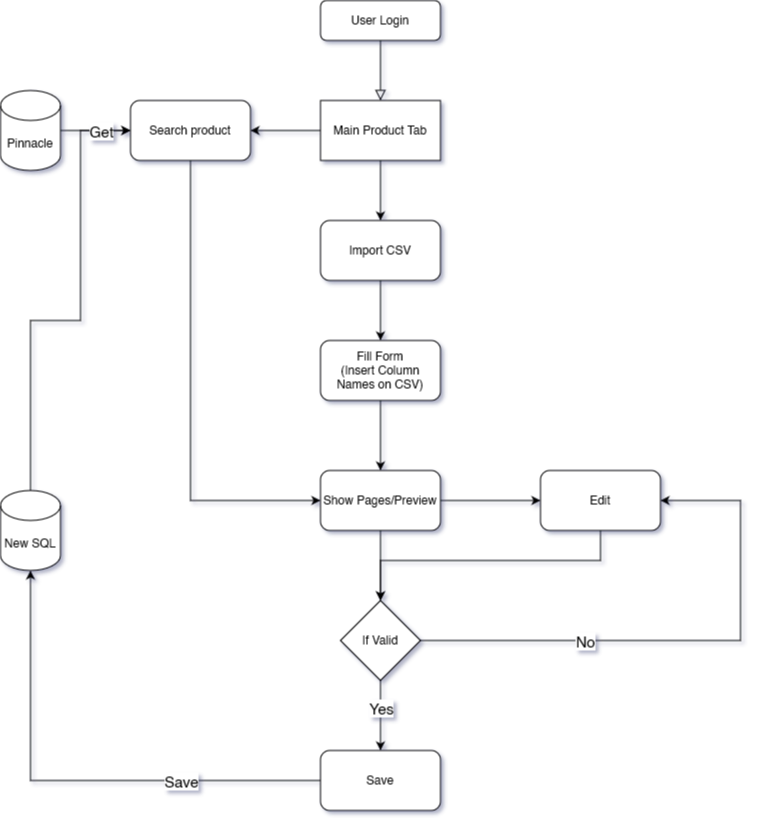

The diagram above was exported from draw.io. Its source (the exported page's mxGraphModel, read from the mxfile embedded in the PNG):
<mxGraphModel dx="1434" dy="820" grid="1" gridSize="10" guides="1" tooltips="1" connect="1" arrows="1" fold="1" page="1" pageScale="1" pageWidth="827" pageHeight="1169" math="0" shadow="0">
  <root>
    <mxCell id="WIyWlLk6GJQsqaUBKTNV-0" />
    <mxCell id="WIyWlLk6GJQsqaUBKTNV-1" parent="WIyWlLk6GJQsqaUBKTNV-0" />
    <mxCell id="WIyWlLk6GJQsqaUBKTNV-2" value="" style="rounded=0;html=1;jettySize=auto;orthogonalLoop=1;fontSize=11;endArrow=block;endFill=0;endSize=8;strokeWidth=1;shadow=0;labelBackgroundColor=none;edgeStyle=orthogonalEdgeStyle;entryX=0.5;entryY=0;entryDx=0;entryDy=0;" parent="WIyWlLk6GJQsqaUBKTNV-1" source="WIyWlLk6GJQsqaUBKTNV-3" target="B_2pyJD59n6BbRf1DtMA-0" edge="1">
      <mxGeometry relative="1" as="geometry" />
    </mxCell>
    <mxCell id="WIyWlLk6GJQsqaUBKTNV-3" value="User Login" style="rounded=1;whiteSpace=wrap;html=1;fontSize=12;glass=0;strokeWidth=1;shadow=0;" parent="WIyWlLk6GJQsqaUBKTNV-1" vertex="1">
      <mxGeometry x="340" y="80" width="120" height="40" as="geometry" />
    </mxCell>
    <mxCell id="B_2pyJD59n6BbRf1DtMA-2" style="edgeStyle=orthogonalEdgeStyle;rounded=0;orthogonalLoop=1;jettySize=auto;html=1;exitX=0.5;exitY=1;exitDx=0;exitDy=0;entryX=0.5;entryY=0;entryDx=0;entryDy=0;" parent="WIyWlLk6GJQsqaUBKTNV-1" source="B_2pyJD59n6BbRf1DtMA-0" target="B_2pyJD59n6BbRf1DtMA-1" edge="1">
      <mxGeometry relative="1" as="geometry" />
    </mxCell>
    <mxCell id="B_2pyJD59n6BbRf1DtMA-8" style="edgeStyle=orthogonalEdgeStyle;rounded=0;orthogonalLoop=1;jettySize=auto;html=1;exitX=0;exitY=0.5;exitDx=0;exitDy=0;entryX=1;entryY=0.5;entryDx=0;entryDy=0;" parent="WIyWlLk6GJQsqaUBKTNV-1" source="B_2pyJD59n6BbRf1DtMA-0" target="B_2pyJD59n6BbRf1DtMA-10" edge="1">
      <mxGeometry relative="1" as="geometry">
        <mxPoint x="540" y="210" as="targetPoint" />
      </mxGeometry>
    </mxCell>
    <mxCell id="B_2pyJD59n6BbRf1DtMA-0" value="Main Product Tab" style="rounded=0;whiteSpace=wrap;html=1;" parent="WIyWlLk6GJQsqaUBKTNV-1" vertex="1">
      <mxGeometry x="340" y="180" width="120" height="60" as="geometry" />
    </mxCell>
    <mxCell id="B_2pyJD59n6BbRf1DtMA-4" style="edgeStyle=orthogonalEdgeStyle;rounded=0;orthogonalLoop=1;jettySize=auto;html=1;exitX=0.5;exitY=1;exitDx=0;exitDy=0;" parent="WIyWlLk6GJQsqaUBKTNV-1" source="B_2pyJD59n6BbRf1DtMA-1" target="B_2pyJD59n6BbRf1DtMA-3" edge="1">
      <mxGeometry relative="1" as="geometry" />
    </mxCell>
    <mxCell id="B_2pyJD59n6BbRf1DtMA-1" value="Import CSV" style="rounded=1;whiteSpace=wrap;html=1;" parent="WIyWlLk6GJQsqaUBKTNV-1" vertex="1">
      <mxGeometry x="340" y="300" width="120" height="60" as="geometry" />
    </mxCell>
    <mxCell id="B_2pyJD59n6BbRf1DtMA-6" style="edgeStyle=orthogonalEdgeStyle;rounded=0;orthogonalLoop=1;jettySize=auto;html=1;exitX=0.5;exitY=1;exitDx=0;exitDy=0;entryX=0.5;entryY=0;entryDx=0;entryDy=0;" parent="WIyWlLk6GJQsqaUBKTNV-1" source="B_2pyJD59n6BbRf1DtMA-3" target="B_2pyJD59n6BbRf1DtMA-5" edge="1">
      <mxGeometry relative="1" as="geometry" />
    </mxCell>
    <mxCell id="B_2pyJD59n6BbRf1DtMA-3" value="Fill Form&lt;br&gt;(Insert Column Names on CSV)" style="rounded=1;whiteSpace=wrap;html=1;" parent="WIyWlLk6GJQsqaUBKTNV-1" vertex="1">
      <mxGeometry x="340" y="420" width="120" height="60" as="geometry" />
    </mxCell>
    <mxCell id="B_2pyJD59n6BbRf1DtMA-28" style="edgeStyle=orthogonalEdgeStyle;rounded=0;orthogonalLoop=1;jettySize=auto;html=1;exitX=1;exitY=0.5;exitDx=0;exitDy=0;entryX=0;entryY=0.5;entryDx=0;entryDy=0;" parent="WIyWlLk6GJQsqaUBKTNV-1" source="B_2pyJD59n6BbRf1DtMA-5" target="B_2pyJD59n6BbRf1DtMA-24" edge="1">
      <mxGeometry relative="1" as="geometry" />
    </mxCell>
    <mxCell id="B_2pyJD59n6BbRf1DtMA-38" style="edgeStyle=orthogonalEdgeStyle;rounded=0;orthogonalLoop=1;jettySize=auto;html=1;exitX=0.5;exitY=1;exitDx=0;exitDy=0;entryX=0.5;entryY=0;entryDx=0;entryDy=0;" parent="WIyWlLk6GJQsqaUBKTNV-1" source="B_2pyJD59n6BbRf1DtMA-5" target="B_2pyJD59n6BbRf1DtMA-25" edge="1">
      <mxGeometry relative="1" as="geometry" />
    </mxCell>
    <mxCell id="B_2pyJD59n6BbRf1DtMA-5" value="Show Pages/Preview" style="rounded=1;whiteSpace=wrap;html=1;" parent="WIyWlLk6GJQsqaUBKTNV-1" vertex="1">
      <mxGeometry x="340" y="550" width="120" height="60" as="geometry" />
    </mxCell>
    <mxCell id="B_2pyJD59n6BbRf1DtMA-27" style="edgeStyle=orthogonalEdgeStyle;rounded=0;orthogonalLoop=1;jettySize=auto;html=1;exitX=0.5;exitY=1;exitDx=0;exitDy=0;entryX=0;entryY=0.5;entryDx=0;entryDy=0;" parent="WIyWlLk6GJQsqaUBKTNV-1" source="B_2pyJD59n6BbRf1DtMA-10" target="B_2pyJD59n6BbRf1DtMA-5" edge="1">
      <mxGeometry relative="1" as="geometry" />
    </mxCell>
    <mxCell id="B_2pyJD59n6BbRf1DtMA-10" value="Search product" style="rounded=1;whiteSpace=wrap;html=1;" parent="WIyWlLk6GJQsqaUBKTNV-1" vertex="1">
      <mxGeometry x="150" y="180" width="120" height="60" as="geometry" />
    </mxCell>
    <mxCell id="B_2pyJD59n6BbRf1DtMA-18" style="edgeStyle=orthogonalEdgeStyle;rounded=0;orthogonalLoop=1;jettySize=auto;html=1;exitX=0;exitY=0.5;exitDx=0;exitDy=0;entryX=0.5;entryY=1;entryDx=0;entryDy=0;entryPerimeter=0;" parent="WIyWlLk6GJQsqaUBKTNV-1" source="B_2pyJD59n6BbRf1DtMA-11" target="B_2pyJD59n6BbRf1DtMA-12" edge="1">
      <mxGeometry relative="1" as="geometry" />
    </mxCell>
    <mxCell id="B_2pyJD59n6BbRf1DtMA-20" value="&lt;font style=&quot;font-size: 15px;&quot;&gt;Save&lt;/font&gt;" style="edgeLabel;html=1;align=center;verticalAlign=middle;resizable=0;points=[];" parent="B_2pyJD59n6BbRf1DtMA-18" vertex="1" connectable="0">
      <mxGeometry x="-0.0064" y="1" relative="1" as="geometry">
        <mxPoint x="108" y="-1" as="offset" />
      </mxGeometry>
    </mxCell>
    <mxCell id="B_2pyJD59n6BbRf1DtMA-11" value="Save" style="rounded=1;whiteSpace=wrap;html=1;" parent="WIyWlLk6GJQsqaUBKTNV-1" vertex="1">
      <mxGeometry x="340" y="830" width="120" height="60" as="geometry" />
    </mxCell>
    <mxCell id="B_2pyJD59n6BbRf1DtMA-15" style="edgeStyle=orthogonalEdgeStyle;rounded=0;orthogonalLoop=1;jettySize=auto;html=1;exitX=0.5;exitY=0;exitDx=0;exitDy=0;exitPerimeter=0;entryX=0;entryY=0.5;entryDx=0;entryDy=0;" parent="WIyWlLk6GJQsqaUBKTNV-1" source="B_2pyJD59n6BbRf1DtMA-12" target="B_2pyJD59n6BbRf1DtMA-10" edge="1">
      <mxGeometry relative="1" as="geometry">
        <Array as="points">
          <mxPoint x="50" y="400" />
          <mxPoint x="100" y="400" />
          <mxPoint x="100" y="210" />
        </Array>
      </mxGeometry>
    </mxCell>
    <mxCell id="B_2pyJD59n6BbRf1DtMA-12" value="New SQL" style="shape=cylinder3;whiteSpace=wrap;html=1;boundedLbl=1;backgroundOutline=1;size=15;" parent="WIyWlLk6GJQsqaUBKTNV-1" vertex="1">
      <mxGeometry x="20" y="570" width="60" height="80" as="geometry" />
    </mxCell>
    <mxCell id="B_2pyJD59n6BbRf1DtMA-14" style="edgeStyle=orthogonalEdgeStyle;rounded=0;orthogonalLoop=1;jettySize=auto;html=1;exitX=1;exitY=0.5;exitDx=0;exitDy=0;exitPerimeter=0;entryX=0;entryY=0.5;entryDx=0;entryDy=0;" parent="WIyWlLk6GJQsqaUBKTNV-1" source="B_2pyJD59n6BbRf1DtMA-13" target="B_2pyJD59n6BbRf1DtMA-10" edge="1">
      <mxGeometry relative="1" as="geometry" />
    </mxCell>
    <mxCell id="B_2pyJD59n6BbRf1DtMA-17" value="&lt;font style=&quot;font-size: 15px;&quot;&gt;Get&lt;/font&gt;" style="edgeLabel;html=1;align=center;verticalAlign=middle;resizable=0;points=[];" parent="B_2pyJD59n6BbRf1DtMA-14" vertex="1" connectable="0">
      <mxGeometry x="0.0238" y="1" relative="1" as="geometry">
        <mxPoint x="4" y="1" as="offset" />
      </mxGeometry>
    </mxCell>
    <mxCell id="B_2pyJD59n6BbRf1DtMA-13" value="Pinnacle" style="shape=cylinder3;whiteSpace=wrap;html=1;boundedLbl=1;backgroundOutline=1;size=15;" parent="WIyWlLk6GJQsqaUBKTNV-1" vertex="1">
      <mxGeometry x="20" y="170" width="60" height="80" as="geometry" />
    </mxCell>
    <mxCell id="B_2pyJD59n6BbRf1DtMA-29" style="edgeStyle=orthogonalEdgeStyle;rounded=0;orthogonalLoop=1;jettySize=auto;html=1;exitX=0.5;exitY=1;exitDx=0;exitDy=0;" parent="WIyWlLk6GJQsqaUBKTNV-1" source="B_2pyJD59n6BbRf1DtMA-24" target="B_2pyJD59n6BbRf1DtMA-25" edge="1">
      <mxGeometry relative="1" as="geometry">
        <Array as="points">
          <mxPoint x="620" y="640" />
          <mxPoint x="400" y="640" />
        </Array>
      </mxGeometry>
    </mxCell>
    <mxCell id="B_2pyJD59n6BbRf1DtMA-24" value="Edit" style="rounded=1;whiteSpace=wrap;html=1;" parent="WIyWlLk6GJQsqaUBKTNV-1" vertex="1">
      <mxGeometry x="560" y="550" width="120" height="60" as="geometry" />
    </mxCell>
    <mxCell id="B_2pyJD59n6BbRf1DtMA-30" style="edgeStyle=orthogonalEdgeStyle;rounded=0;orthogonalLoop=1;jettySize=auto;html=1;exitX=0.5;exitY=1;exitDx=0;exitDy=0;entryX=0.5;entryY=0;entryDx=0;entryDy=0;" parent="WIyWlLk6GJQsqaUBKTNV-1" source="B_2pyJD59n6BbRf1DtMA-25" target="B_2pyJD59n6BbRf1DtMA-11" edge="1">
      <mxGeometry relative="1" as="geometry" />
    </mxCell>
    <mxCell id="B_2pyJD59n6BbRf1DtMA-31" value="&lt;font style=&quot;font-size: 15px;&quot;&gt;Yes&lt;/font&gt;" style="edgeLabel;html=1;align=center;verticalAlign=middle;resizable=0;points=[];" parent="B_2pyJD59n6BbRf1DtMA-30" vertex="1" connectable="0">
      <mxGeometry x="-0.2293" relative="1" as="geometry">
        <mxPoint as="offset" />
      </mxGeometry>
    </mxCell>
    <mxCell id="B_2pyJD59n6BbRf1DtMA-32" style="edgeStyle=orthogonalEdgeStyle;rounded=0;orthogonalLoop=1;jettySize=auto;html=1;exitX=1;exitY=0.5;exitDx=0;exitDy=0;entryX=1;entryY=0.5;entryDx=0;entryDy=0;" parent="WIyWlLk6GJQsqaUBKTNV-1" source="B_2pyJD59n6BbRf1DtMA-25" target="B_2pyJD59n6BbRf1DtMA-24" edge="1">
      <mxGeometry relative="1" as="geometry">
        <Array as="points">
          <mxPoint x="440" y="720" />
          <mxPoint x="760" y="720" />
          <mxPoint x="760" y="580" />
        </Array>
      </mxGeometry>
    </mxCell>
    <mxCell id="B_2pyJD59n6BbRf1DtMA-33" value="&lt;font style=&quot;font-size: 15px;&quot;&gt;No&lt;/font&gt;" style="edgeLabel;html=1;align=center;verticalAlign=middle;resizable=0;points=[];" parent="B_2pyJD59n6BbRf1DtMA-32" vertex="1" connectable="0">
      <mxGeometry x="-0.0856" y="2" relative="1" as="geometry">
        <mxPoint x="-83" y="2" as="offset" />
      </mxGeometry>
    </mxCell>
    <mxCell id="B_2pyJD59n6BbRf1DtMA-25" value="If Valid" style="rhombus;whiteSpace=wrap;html=1;" parent="WIyWlLk6GJQsqaUBKTNV-1" vertex="1">
      <mxGeometry x="360" y="680" width="80" height="80" as="geometry" />
    </mxCell>
  </root>
</mxGraphModel>